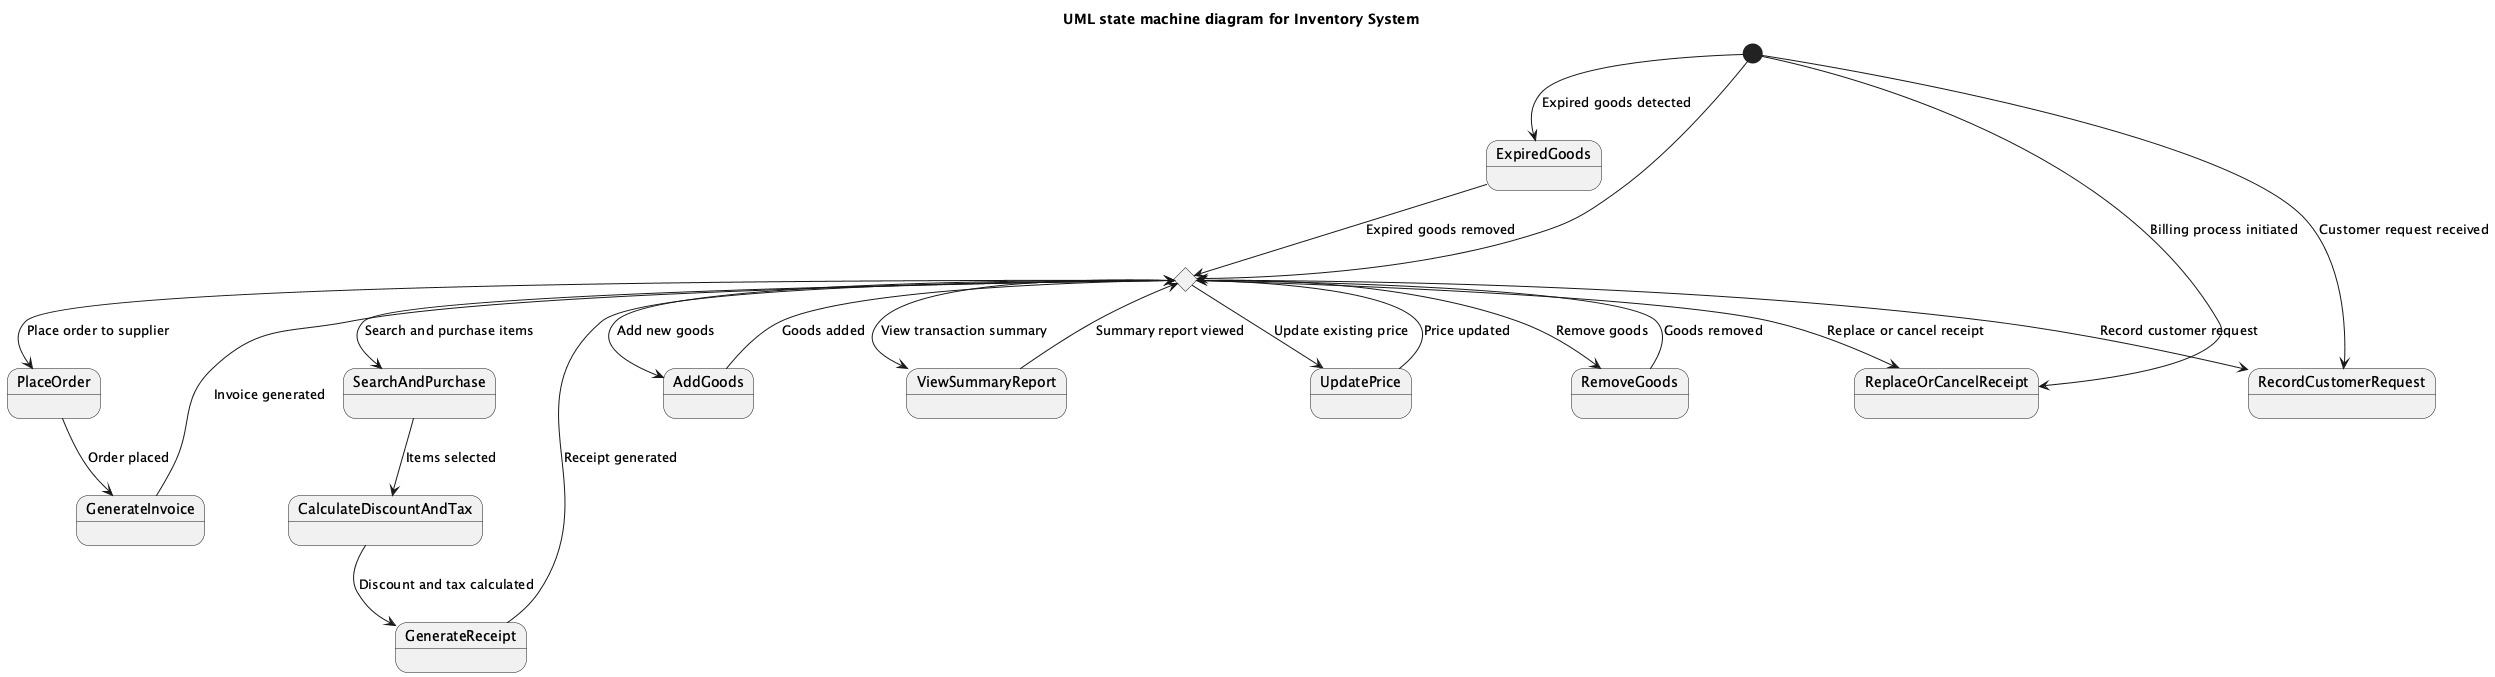

The diagram above was rendered by PlantUML. Its source (embedded in the PNG):
@startuml
title UML state machine diagram for Inventory System

[*] --> InventoryHome

state InventoryHome <<choice>>
state AddGoods
state UpdatePrice
state RemoveGoods
state ExpiredGoods
state PlaceOrder
state GenerateInvoice
state SearchAndPurchase
state CalculateDiscountAndTax
state GenerateReceipt
state ReplaceOrCancelReceipt
state RecordCustomerRequest
state ViewSummaryReport

InventoryHome --> AddGoods : Add new goods
InventoryHome --> UpdatePrice : Update existing price
InventoryHome --> RemoveGoods : Remove goods
InventoryHome --> PlaceOrder : Place order to supplier
InventoryHome --> SearchAndPurchase : Search and purchase items
InventoryHome --> ViewSummaryReport : View transaction summary
InventoryHome --> RecordCustomerRequest : Record customer request
InventoryHome --> ReplaceOrCancelReceipt : Replace or cancel receipt

AddGoods --> InventoryHome : Goods added
UpdatePrice --> InventoryHome : Price updated
RemoveGoods --> InventoryHome : Goods removed

ExpiredGoods --> InventoryHome : Expired goods removed

PlaceOrder --> GenerateInvoice : Order placed
GenerateInvoice --> InventoryHome : Invoice generated

SearchAndPurchase --> CalculateDiscountAndTax : Items selected
CalculateDiscountAndTax --> GenerateReceipt : Discount and tax calculated

GenerateReceipt --> InventoryHome : Receipt generated

ViewSummaryReport --> InventoryHome : Summary report viewed

[*] --> ExpiredGoods : Expired goods detected
[*] --> RecordCustomerRequest : Customer request received
[*] --> ReplaceOrCancelReceipt : Billing process initiated

@enduml